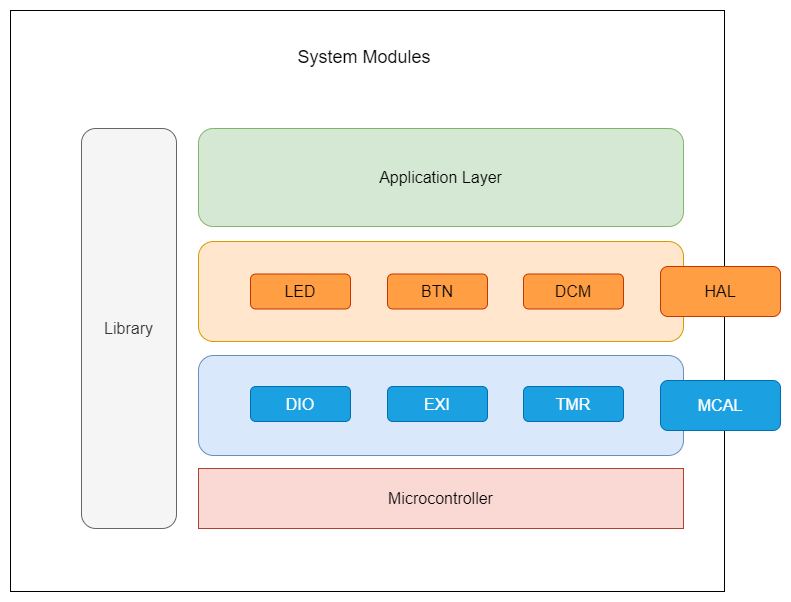

The diagram above was exported from draw.io. Its source (the exported page's mxGraphModel, read from the mxfile embedded in the PNG):
<mxGraphModel dx="1436" dy="1056" grid="0" gridSize="10" guides="1" tooltips="1" connect="1" arrows="1" fold="1" page="0" pageScale="1" pageWidth="850" pageHeight="1100" math="0" shadow="0">
  <root>
    <mxCell id="0" />
    <mxCell id="1" parent="0" />
    <mxCell id="r6yLNoG1JKIrol4z2VNO-1" value="" style="rounded=0;whiteSpace=wrap;html=1;fontSize=16;" vertex="1" parent="1">
      <mxGeometry x="-181" y="-22" width="714" height="581" as="geometry" />
    </mxCell>
    <mxCell id="r6yLNoG1JKIrol4z2VNO-2" value="" style="rounded=1;whiteSpace=wrap;html=1;fontSize=16;fillColor=#dae8fc;strokeColor=#6c8ebf;" vertex="1" parent="1">
      <mxGeometry x="7" y="323" width="485" height="100" as="geometry" />
    </mxCell>
    <mxCell id="r6yLNoG1JKIrol4z2VNO-3" value="" style="rounded=1;whiteSpace=wrap;html=1;fontSize=16;fillColor=#ffe6cc;strokeColor=#d79b00;" vertex="1" parent="1">
      <mxGeometry x="7" y="209" width="485" height="100" as="geometry" />
    </mxCell>
    <mxCell id="r6yLNoG1JKIrol4z2VNO-4" value="Application Layer" style="rounded=1;whiteSpace=wrap;html=1;fontSize=16;fillColor=#d5e8d4;strokeColor=#82b366;" vertex="1" parent="1">
      <mxGeometry x="7" y="96" width="485" height="98" as="geometry" />
    </mxCell>
    <mxCell id="r6yLNoG1JKIrol4z2VNO-5" value="Library" style="rounded=1;whiteSpace=wrap;html=1;fontSize=16;fillColor=#f5f5f5;fontColor=#333333;strokeColor=#666666;" vertex="1" parent="1">
      <mxGeometry x="-110" y="96" width="95" height="400" as="geometry" />
    </mxCell>
    <mxCell id="r6yLNoG1JKIrol4z2VNO-6" value="&lt;font style=&quot;font-size: 18px;&quot;&gt;System Modules&lt;/font&gt;" style="text;html=1;strokeColor=none;fillColor=none;align=center;verticalAlign=middle;whiteSpace=wrap;rounded=0;fontSize=16;" vertex="1" parent="1">
      <mxGeometry x="48" y="10" width="250" height="30" as="geometry" />
    </mxCell>
    <mxCell id="r6yLNoG1JKIrol4z2VNO-7" value="Microcontroller" style="rounded=0;whiteSpace=wrap;html=1;fontSize=16;fillColor=#fad9d5;strokeColor=#ae4132;" vertex="1" parent="1">
      <mxGeometry x="7" y="436" width="485" height="60" as="geometry" />
    </mxCell>
    <mxCell id="r6yLNoG1JKIrol4z2VNO-8" value="LED" style="rounded=1;whiteSpace=wrap;html=1;fontSize=16;fillColor=#ff9e42;fontColor=#000000;strokeColor=#C73500;" vertex="1" parent="1">
      <mxGeometry x="59" y="241.5" width="100" height="35" as="geometry" />
    </mxCell>
    <mxCell id="r6yLNoG1JKIrol4z2VNO-9" value="HAL" style="rounded=1;whiteSpace=wrap;html=1;fontSize=16;fillColor=#ff9e42;fontColor=#000000;strokeColor=#C73500;" vertex="1" parent="1">
      <mxGeometry x="469" y="234" width="120" height="50" as="geometry" />
    </mxCell>
    <mxCell id="r6yLNoG1JKIrol4z2VNO-10" value="BTN" style="rounded=1;whiteSpace=wrap;html=1;fontSize=16;fillColor=#ff9e42;fontColor=#000000;strokeColor=#C73500;" vertex="1" parent="1">
      <mxGeometry x="196" y="241.5" width="100" height="35" as="geometry" />
    </mxCell>
    <mxCell id="r6yLNoG1JKIrol4z2VNO-11" value="DCM" style="rounded=1;whiteSpace=wrap;html=1;fontSize=16;fillColor=#ff9e42;fontColor=#000000;strokeColor=#C73500;" vertex="1" parent="1">
      <mxGeometry x="332" y="241.5" width="100" height="35" as="geometry" />
    </mxCell>
    <mxCell id="r6yLNoG1JKIrol4z2VNO-12" value="MCAL" style="rounded=1;whiteSpace=wrap;html=1;fontSize=16;fillColor=#1ba1e2;fontColor=#ffffff;strokeColor=#006EAF;" vertex="1" parent="1">
      <mxGeometry x="469" y="348" width="120" height="50" as="geometry" />
    </mxCell>
    <mxCell id="r6yLNoG1JKIrol4z2VNO-13" value="DIO" style="rounded=1;whiteSpace=wrap;html=1;fontSize=16;fillColor=#1ba1e2;fontColor=#ffffff;strokeColor=#006EAF;" vertex="1" parent="1">
      <mxGeometry x="59" y="354" width="100" height="35" as="geometry" />
    </mxCell>
    <mxCell id="r6yLNoG1JKIrol4z2VNO-14" value="TMR" style="rounded=1;whiteSpace=wrap;html=1;fontSize=16;fillColor=#1ba1e2;fontColor=#ffffff;strokeColor=#006EAF;" vertex="1" parent="1">
      <mxGeometry x="332" y="354" width="100" height="35" as="geometry" />
    </mxCell>
    <mxCell id="r6yLNoG1JKIrol4z2VNO-15" value="EXI" style="rounded=1;whiteSpace=wrap;html=1;fontSize=16;fillColor=#1ba1e2;fontColor=#ffffff;strokeColor=#006EAF;" vertex="1" parent="1">
      <mxGeometry x="196" y="354" width="100" height="35" as="geometry" />
    </mxCell>
    <mxCell id="r6yLNoG1JKIrol4z2VNO-16" style="edgeStyle=none;curved=1;rounded=0;orthogonalLoop=1;jettySize=auto;html=1;exitX=0.5;exitY=1;exitDx=0;exitDy=0;fontSize=12;startSize=8;endSize=8;" edge="1" parent="1" source="r6yLNoG1JKIrol4z2VNO-15" target="r6yLNoG1JKIrol4z2VNO-15">
      <mxGeometry relative="1" as="geometry" />
    </mxCell>
  </root>
</mxGraphModel>